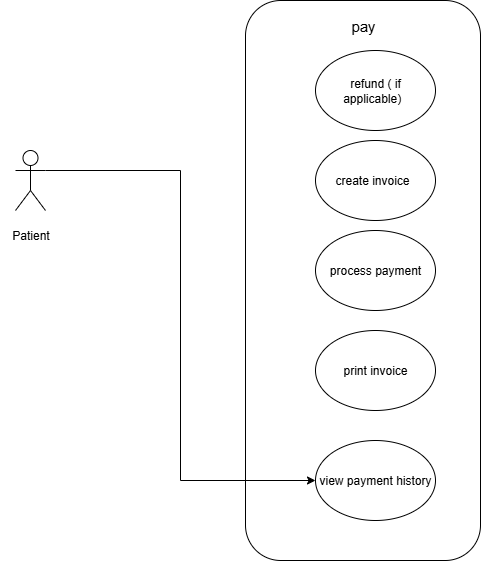

The diagram above was exported from draw.io. Its source (the exported page's mxGraphModel, read from the mxfile embedded in the PNG):
<mxGraphModel dx="1042" dy="561" grid="1" gridSize="10" guides="1" tooltips="1" connect="1" arrows="1" fold="1" page="1" pageScale="1" pageWidth="827" pageHeight="1169" background="#ffffff" math="0" shadow="0">
  <root>
    <mxCell id="0" />
    <mxCell id="1" parent="0" />
    <mxCell id="ot_AZfK3nwjfepnIRVsr-1" value="" style="rounded=1;whiteSpace=wrap;html=1;" vertex="1" parent="1">
      <mxGeometry x="315" y="140" width="235" height="560" as="geometry" />
    </mxCell>
    <mxCell id="ot_AZfK3nwjfepnIRVsr-4" style="edgeStyle=orthogonalEdgeStyle;rounded=0;orthogonalLoop=1;jettySize=auto;html=1;exitX=1;exitY=0.3333333333333333;exitDx=0;exitDy=0;exitPerimeter=0;entryX=0;entryY=0.5;entryDx=0;entryDy=0;" edge="1" parent="1" source="ot_AZfK3nwjfepnIRVsr-6" target="ot_AZfK3nwjfepnIRVsr-10">
      <mxGeometry relative="1" as="geometry" />
    </mxCell>
    <mxCell id="ot_AZfK3nwjfepnIRVsr-6" value="" style="shape=umlActor;verticalLabelPosition=bottom;verticalAlign=top;html=1;outlineConnect=0;" vertex="1" parent="1">
      <mxGeometry x="85" y="290" width="30" height="60" as="geometry" />
    </mxCell>
    <mxCell id="ot_AZfK3nwjfepnIRVsr-7" value="pay" style="text;html=1;align=center;verticalAlign=middle;whiteSpace=wrap;rounded=0;fontSize=15;" vertex="1" parent="1">
      <mxGeometry x="377.5" y="150" width="110" height="30" as="geometry" />
    </mxCell>
    <mxCell id="ot_AZfK3nwjfepnIRVsr-8" value="refund ( if applicable)&amp;nbsp;&amp;nbsp;" style="ellipse;whiteSpace=wrap;html=1;" vertex="1" parent="1">
      <mxGeometry x="385" y="190" width="120" height="80" as="geometry" />
    </mxCell>
    <mxCell id="ot_AZfK3nwjfepnIRVsr-9" value="process payment" style="ellipse;whiteSpace=wrap;html=1;" vertex="1" parent="1">
      <mxGeometry x="385" y="370" width="120" height="80" as="geometry" />
    </mxCell>
    <mxCell id="ot_AZfK3nwjfepnIRVsr-10" value="view payment history" style="ellipse;whiteSpace=wrap;html=1;" vertex="1" parent="1">
      <mxGeometry x="385" y="580" width="120" height="80" as="geometry" />
    </mxCell>
    <mxCell id="ot_AZfK3nwjfepnIRVsr-11" value="create invoice&lt;span style=&quot;white-space: pre;&quot;&gt;&#09;&lt;/span&gt;" style="ellipse;whiteSpace=wrap;html=1;" vertex="1" parent="1">
      <mxGeometry x="385" y="280" width="120" height="80" as="geometry" />
    </mxCell>
    <mxCell id="ot_AZfK3nwjfepnIRVsr-12" value="Patient" style="text;html=1;align=center;verticalAlign=middle;resizable=0;points=[];autosize=1;strokeColor=none;fillColor=none;" vertex="1" parent="1">
      <mxGeometry x="70" y="360" width="60" height="30" as="geometry" />
    </mxCell>
    <mxCell id="ot_AZfK3nwjfepnIRVsr-13" value="print invoice" style="ellipse;whiteSpace=wrap;html=1;" vertex="1" parent="1">
      <mxGeometry x="385" y="470" width="120" height="80" as="geometry" />
    </mxCell>
  </root>
</mxGraphModel>